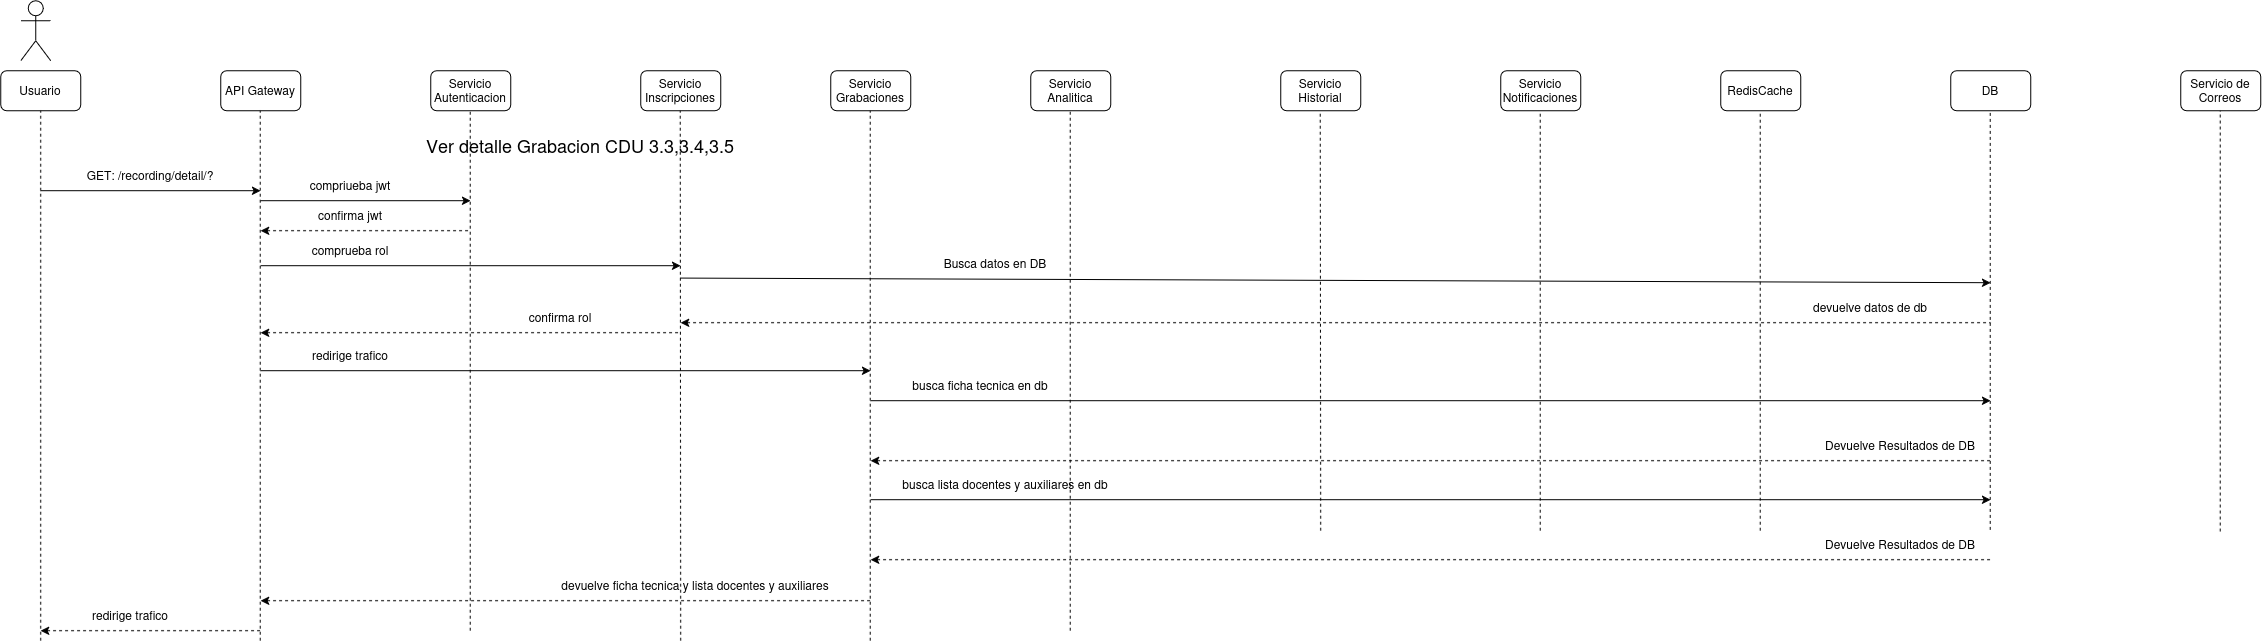

The diagram above was exported from draw.io. Its source (the exported page's mxGraphModel, read from the mxfile embedded in the PNG):
<mxGraphModel dx="2260" dy="1325" grid="1" gridSize="10" guides="1" tooltips="1" connect="1" arrows="1" fold="1" page="1" pageScale="1" pageWidth="850" pageHeight="1100" math="0" shadow="0">
  <root>
    <mxCell id="QPOmhryYJb00xFVQRuMN-0" />
    <mxCell id="QPOmhryYJb00xFVQRuMN-1" parent="QPOmhryYJb00xFVQRuMN-0" />
    <mxCell id="QPOmhryYJb00xFVQRuMN-2" parent="QPOmhryYJb00xFVQRuMN-1" style="shape=umlActor;verticalLabelPosition=bottom;verticalAlign=top;html=1;outlineConnect=0;" value="" vertex="1">
      <mxGeometry height="60" width="30" x="60" y="30" as="geometry" />
    </mxCell>
    <mxCell id="QPOmhryYJb00xFVQRuMN-3" parent="QPOmhryYJb00xFVQRuMN-1" style="rounded=1;whiteSpace=wrap;html=1;" value="Usuario" vertex="1">
      <mxGeometry height="40" width="80" x="40" y="100" as="geometry" />
    </mxCell>
    <mxCell id="QPOmhryYJb00xFVQRuMN-4" parent="QPOmhryYJb00xFVQRuMN-1" style="rounded=1;whiteSpace=wrap;html=1;" value="API Gateway" vertex="1">
      <mxGeometry height="40" width="80" x="260" y="100" as="geometry" />
    </mxCell>
    <mxCell id="QPOmhryYJb00xFVQRuMN-5" parent="QPOmhryYJb00xFVQRuMN-1" style="rounded=1;whiteSpace=wrap;html=1;" value="Servicio Autenticacion" vertex="1">
      <mxGeometry height="40" width="80" x="470" y="100" as="geometry" />
    </mxCell>
    <mxCell id="QPOmhryYJb00xFVQRuMN-6" parent="QPOmhryYJb00xFVQRuMN-1" style="rounded=1;whiteSpace=wrap;html=1;" value="Servicio Inscripciones" vertex="1">
      <mxGeometry height="40" width="80" x="680" y="100" as="geometry" />
    </mxCell>
    <mxCell id="QPOmhryYJb00xFVQRuMN-7" parent="QPOmhryYJb00xFVQRuMN-1" style="rounded=1;whiteSpace=wrap;html=1;" value="Servicio Grabaciones" vertex="1">
      <mxGeometry height="40" width="80" x="870" y="100" as="geometry" />
    </mxCell>
    <mxCell id="QPOmhryYJb00xFVQRuMN-8" parent="QPOmhryYJb00xFVQRuMN-1" style="rounded=1;whiteSpace=wrap;html=1;" value="Servicio Analitica" vertex="1">
      <mxGeometry height="40" width="80" x="1070" y="100" as="geometry" />
    </mxCell>
    <mxCell id="QPOmhryYJb00xFVQRuMN-9" parent="QPOmhryYJb00xFVQRuMN-1" style="rounded=1;whiteSpace=wrap;html=1;" value="RedisCache" vertex="1">
      <mxGeometry height="40" width="80" x="1760" y="100" as="geometry" />
    </mxCell>
    <mxCell id="QPOmhryYJb00xFVQRuMN-10" parent="QPOmhryYJb00xFVQRuMN-1" style="rounded=1;whiteSpace=wrap;html=1;" value="Servicio Notificaciones" vertex="1">
      <mxGeometry height="40" width="80" x="1540" y="100" as="geometry" />
    </mxCell>
    <mxCell id="QPOmhryYJb00xFVQRuMN-11" parent="QPOmhryYJb00xFVQRuMN-1" style="rounded=1;whiteSpace=wrap;html=1;" value="Servicio Historial" vertex="1">
      <mxGeometry height="40" width="80" x="1320" y="100" as="geometry" />
    </mxCell>
    <mxCell id="QPOmhryYJb00xFVQRuMN-12" parent="QPOmhryYJb00xFVQRuMN-1" style="rounded=1;whiteSpace=wrap;html=1;" value="DB" vertex="1">
      <mxGeometry height="40" width="80" x="1990" y="100" as="geometry" />
    </mxCell>
    <mxCell id="QPOmhryYJb00xFVQRuMN-13" parent="QPOmhryYJb00xFVQRuMN-1" style="rounded=1;whiteSpace=wrap;html=1;" value="Servicio de Correos" vertex="1">
      <mxGeometry height="40" width="80" x="2220" y="100" as="geometry" />
    </mxCell>
    <mxCell id="QPOmhryYJb00xFVQRuMN-14" edge="1" parent="QPOmhryYJb00xFVQRuMN-1" style="endArrow=classic;html=1;rounded=0;" value="">
      <mxGeometry height="50" relative="1" width="50" as="geometry">
        <mxPoint x="80" y="220" as="sourcePoint" />
        <mxPoint x="300" y="220" as="targetPoint" />
      </mxGeometry>
    </mxCell>
    <mxCell id="QPOmhryYJb00xFVQRuMN-15" parent="QPOmhryYJb00xFVQRuMN-1" style="text;html=1;whiteSpace=wrap;strokeColor=none;fillColor=none;align=center;verticalAlign=middle;rounded=0;" value="&lt;span style=&quot;font-size: 18px;&quot;&gt;Ver detalle Grabacion CDU 3.3,3.4,3.5&lt;/span&gt;" vertex="1">
      <mxGeometry height="30" width="420" x="410" y="160" as="geometry" />
    </mxCell>
    <mxCell id="QPOmhryYJb00xFVQRuMN-16" parent="QPOmhryYJb00xFVQRuMN-1" style="text;html=1;whiteSpace=wrap;strokeColor=none;fillColor=none;align=center;verticalAlign=middle;rounded=0;" value="GET: /recording/detail/?" vertex="1">
      <mxGeometry height="30" width="160" x="110" y="190" as="geometry" />
    </mxCell>
    <mxCell id="QPOmhryYJb00xFVQRuMN-17" edge="1" parent="QPOmhryYJb00xFVQRuMN-1" style="endArrow=none;dashed=1;html=1;rounded=0;entryX=0.5;entryY=1;entryDx=0;entryDy=0;" target="QPOmhryYJb00xFVQRuMN-3" value="">
      <mxGeometry height="50" relative="1" width="50" as="geometry">
        <mxPoint x="80" y="670" as="sourcePoint" />
        <mxPoint x="550" y="210" as="targetPoint" />
      </mxGeometry>
    </mxCell>
    <mxCell id="QPOmhryYJb00xFVQRuMN-18" edge="1" parent="QPOmhryYJb00xFVQRuMN-1" style="endArrow=none;dashed=1;html=1;rounded=0;entryX=0.5;entryY=1;entryDx=0;entryDy=0;" value="">
      <mxGeometry height="50" relative="1" width="50" as="geometry">
        <mxPoint x="299.5" y="670" as="sourcePoint" />
        <mxPoint x="299.5" y="140" as="targetPoint" />
      </mxGeometry>
    </mxCell>
    <mxCell id="QPOmhryYJb00xFVQRuMN-19" edge="1" parent="QPOmhryYJb00xFVQRuMN-1" style="endArrow=none;dashed=1;html=1;rounded=0;entryX=0.5;entryY=1;entryDx=0;entryDy=0;" value="">
      <mxGeometry height="50" relative="1" width="50" as="geometry">
        <mxPoint x="509.5" y="660" as="sourcePoint" />
        <mxPoint x="509.5" y="140" as="targetPoint" />
      </mxGeometry>
    </mxCell>
    <mxCell id="QPOmhryYJb00xFVQRuMN-20" edge="1" parent="QPOmhryYJb00xFVQRuMN-1" style="endArrow=none;dashed=1;html=1;rounded=0;entryX=0.5;entryY=1;entryDx=0;entryDy=0;" value="">
      <mxGeometry height="50" relative="1" width="50" as="geometry">
        <mxPoint x="720" y="670" as="sourcePoint" />
        <mxPoint x="719.5" y="140" as="targetPoint" />
      </mxGeometry>
    </mxCell>
    <mxCell id="QPOmhryYJb00xFVQRuMN-21" edge="1" parent="QPOmhryYJb00xFVQRuMN-1" style="endArrow=none;dashed=1;html=1;rounded=0;entryX=0.5;entryY=1;entryDx=0;entryDy=0;" value="">
      <mxGeometry height="50" relative="1" width="50" as="geometry">
        <mxPoint x="909.5" y="670" as="sourcePoint" />
        <mxPoint x="909.5" y="140" as="targetPoint" />
      </mxGeometry>
    </mxCell>
    <mxCell id="QPOmhryYJb00xFVQRuMN-22" edge="1" parent="QPOmhryYJb00xFVQRuMN-1" style="endArrow=none;dashed=1;html=1;rounded=0;entryX=0.5;entryY=1;entryDx=0;entryDy=0;" value="">
      <mxGeometry height="50" relative="1" width="50" as="geometry">
        <mxPoint x="1109.5" y="660" as="sourcePoint" />
        <mxPoint x="1109.5" y="140" as="targetPoint" />
      </mxGeometry>
    </mxCell>
    <mxCell id="QPOmhryYJb00xFVQRuMN-23" edge="1" parent="QPOmhryYJb00xFVQRuMN-1" style="endArrow=none;dashed=1;html=1;rounded=0;entryX=0.5;entryY=1;entryDx=0;entryDy=0;" value="">
      <mxGeometry height="50" relative="1" width="50" as="geometry">
        <mxPoint x="1360" y="560" as="sourcePoint" />
        <mxPoint x="1359.5" y="140" as="targetPoint" />
      </mxGeometry>
    </mxCell>
    <mxCell id="QPOmhryYJb00xFVQRuMN-24" edge="1" parent="QPOmhryYJb00xFVQRuMN-1" style="endArrow=none;dashed=1;html=1;rounded=0;entryX=0.5;entryY=1;entryDx=0;entryDy=0;" value="">
      <mxGeometry height="50" relative="1" width="50" as="geometry">
        <mxPoint x="1579.5" y="560" as="sourcePoint" />
        <mxPoint x="1579.5" y="140" as="targetPoint" />
      </mxGeometry>
    </mxCell>
    <mxCell id="QPOmhryYJb00xFVQRuMN-25" edge="1" parent="QPOmhryYJb00xFVQRuMN-1" style="endArrow=none;dashed=1;html=1;rounded=0;entryX=0.5;entryY=1;entryDx=0;entryDy=0;" value="">
      <mxGeometry height="50" relative="1" width="50" as="geometry">
        <mxPoint x="1799.5" y="560" as="sourcePoint" />
        <mxPoint x="1799.5" y="140" as="targetPoint" />
      </mxGeometry>
    </mxCell>
    <mxCell id="QPOmhryYJb00xFVQRuMN-26" edge="1" parent="QPOmhryYJb00xFVQRuMN-1" style="endArrow=none;dashed=1;html=1;rounded=0;entryX=0.5;entryY=1;entryDx=0;entryDy=0;" value="">
      <mxGeometry height="50" relative="1" width="50" as="geometry">
        <mxPoint x="2029.5" y="559.2000122070312" as="sourcePoint" />
        <mxPoint x="2029.5" y="140" as="targetPoint" />
      </mxGeometry>
    </mxCell>
    <mxCell id="QPOmhryYJb00xFVQRuMN-27" edge="1" parent="QPOmhryYJb00xFVQRuMN-1" style="endArrow=none;dashed=1;html=1;rounded=0;entryX=0.5;entryY=1;entryDx=0;entryDy=0;" value="">
      <mxGeometry height="50" relative="1" width="50" as="geometry">
        <mxPoint x="2259.5" y="560.7999877929688" as="sourcePoint" />
        <mxPoint x="2259.5" y="140" as="targetPoint" />
      </mxGeometry>
    </mxCell>
    <mxCell id="QPOmhryYJb00xFVQRuMN-32" edge="1" parent="QPOmhryYJb00xFVQRuMN-1" style="endArrow=classic;html=1;rounded=0;" value="">
      <mxGeometry height="50" relative="1" width="50" as="geometry">
        <mxPoint x="300" y="400" as="sourcePoint" />
        <mxPoint x="910" y="400" as="targetPoint" />
      </mxGeometry>
    </mxCell>
    <mxCell id="QPOmhryYJb00xFVQRuMN-33" parent="QPOmhryYJb00xFVQRuMN-1" style="text;html=1;whiteSpace=wrap;strokeColor=none;fillColor=none;align=center;verticalAlign=middle;rounded=0;" value="redirige trafico" vertex="1">
      <mxGeometry height="30" width="120" x="330" y="370" as="geometry" />
    </mxCell>
    <mxCell id="QPOmhryYJb00xFVQRuMN-34" edge="1" parent="QPOmhryYJb00xFVQRuMN-1" style="endArrow=classic;html=1;rounded=0;" value="">
      <mxGeometry height="50" relative="1" width="50" as="geometry">
        <mxPoint x="910" y="430" as="sourcePoint" />
        <mxPoint x="2030" y="430" as="targetPoint" />
      </mxGeometry>
    </mxCell>
    <mxCell id="QPOmhryYJb00xFVQRuMN-35" parent="QPOmhryYJb00xFVQRuMN-1" style="text;html=1;whiteSpace=wrap;strokeColor=none;fillColor=none;align=center;verticalAlign=middle;rounded=0;" value="busca ficha tecnica en db" vertex="1">
      <mxGeometry height="30" width="160" x="940" y="400" as="geometry" />
    </mxCell>
    <mxCell id="QPOmhryYJb00xFVQRuMN-36" edge="1" parent="QPOmhryYJb00xFVQRuMN-1" style="endArrow=none;html=1;rounded=0;startArrow=classic;startFill=1;endFill=0;dashed=1;" value="">
      <mxGeometry height="50" relative="1" width="50" as="geometry">
        <mxPoint x="910" y="490" as="sourcePoint" />
        <mxPoint x="2030" y="490" as="targetPoint" />
      </mxGeometry>
    </mxCell>
    <mxCell id="QPOmhryYJb00xFVQRuMN-37" parent="QPOmhryYJb00xFVQRuMN-1" style="text;html=1;whiteSpace=wrap;strokeColor=none;fillColor=none;align=center;verticalAlign=middle;rounded=0;" value="Devuelve Resultados de DB" vertex="1">
      <mxGeometry height="30" width="160" x="1860" y="460" as="geometry" />
    </mxCell>
    <mxCell id="QPOmhryYJb00xFVQRuMN-38" edge="1" parent="QPOmhryYJb00xFVQRuMN-1" style="endArrow=none;html=1;rounded=0;startArrow=classic;startFill=1;endFill=0;dashed=1;" value="">
      <mxGeometry height="50" relative="1" width="50" as="geometry">
        <mxPoint x="300" y="630" as="sourcePoint" />
        <mxPoint x="910" y="630" as="targetPoint" />
      </mxGeometry>
    </mxCell>
    <mxCell id="QPOmhryYJb00xFVQRuMN-39" parent="QPOmhryYJb00xFVQRuMN-1" style="text;html=1;whiteSpace=wrap;strokeColor=none;fillColor=none;align=center;verticalAlign=middle;rounded=0;" value="devuelve ficha tecnica y lista docentes y auxiliares" vertex="1">
      <mxGeometry height="30" width="290" x="590" y="600" as="geometry" />
    </mxCell>
    <mxCell id="QPOmhryYJb00xFVQRuMN-40" edge="1" parent="QPOmhryYJb00xFVQRuMN-1" style="endArrow=none;html=1;rounded=0;startArrow=classic;startFill=1;endFill=0;dashed=1;" value="">
      <mxGeometry height="50" relative="1" width="50" as="geometry">
        <mxPoint x="80" y="660" as="sourcePoint" />
        <mxPoint x="300" y="660" as="targetPoint" />
      </mxGeometry>
    </mxCell>
    <mxCell id="QPOmhryYJb00xFVQRuMN-41" parent="QPOmhryYJb00xFVQRuMN-1" style="text;html=1;whiteSpace=wrap;strokeColor=none;fillColor=none;align=center;verticalAlign=middle;rounded=0;" value="redirige trafico" vertex="1">
      <mxGeometry height="30" width="120" x="110" y="630" as="geometry" />
    </mxCell>
    <mxCell id="TeHQTeIxrjyHN37RW7uW-0" edge="1" parent="QPOmhryYJb00xFVQRuMN-1" style="endArrow=classic;html=1;rounded=0;" value="">
      <mxGeometry height="50" relative="1" width="50" as="geometry">
        <mxPoint x="910" y="529" as="sourcePoint" />
        <mxPoint x="2030" y="529" as="targetPoint" />
      </mxGeometry>
    </mxCell>
    <mxCell id="TeHQTeIxrjyHN37RW7uW-1" parent="QPOmhryYJb00xFVQRuMN-1" style="text;html=1;whiteSpace=wrap;strokeColor=none;fillColor=none;align=center;verticalAlign=middle;rounded=0;" value="busca lista docentes y auxiliares en db" vertex="1">
      <mxGeometry height="30" width="210" x="940" y="499" as="geometry" />
    </mxCell>
    <mxCell id="TeHQTeIxrjyHN37RW7uW-2" edge="1" parent="QPOmhryYJb00xFVQRuMN-1" style="endArrow=none;html=1;rounded=0;startArrow=classic;startFill=1;endFill=0;dashed=1;" value="">
      <mxGeometry height="50" relative="1" width="50" as="geometry">
        <mxPoint x="910" y="589" as="sourcePoint" />
        <mxPoint x="2030" y="589" as="targetPoint" />
      </mxGeometry>
    </mxCell>
    <mxCell id="TeHQTeIxrjyHN37RW7uW-3" parent="QPOmhryYJb00xFVQRuMN-1" style="text;html=1;whiteSpace=wrap;strokeColor=none;fillColor=none;align=center;verticalAlign=middle;rounded=0;" value="Devuelve Resultados de DB" vertex="1">
      <mxGeometry height="30" width="160" x="1860" y="559" as="geometry" />
    </mxCell>
    <mxCell id="_8FTf1jYy7sQR77H6sWI-0" edge="1" parent="QPOmhryYJb00xFVQRuMN-1" style="endArrow=classic;html=1;rounded=0;" value="">
      <mxGeometry height="50" relative="1" width="50" as="geometry">
        <mxPoint x="300" y="230" as="sourcePoint" />
        <mxPoint x="510" y="230" as="targetPoint" />
      </mxGeometry>
    </mxCell>
    <mxCell id="_8FTf1jYy7sQR77H6sWI-1" parent="QPOmhryYJb00xFVQRuMN-1" style="text;html=1;whiteSpace=wrap;strokeColor=none;fillColor=none;align=center;verticalAlign=middle;rounded=0;" value="compriueba jwt" vertex="1">
      <mxGeometry height="30" width="120" x="330" y="200" as="geometry" />
    </mxCell>
    <mxCell id="_8FTf1jYy7sQR77H6sWI-2" edge="1" parent="QPOmhryYJb00xFVQRuMN-1" style="endArrow=none;html=1;rounded=0;startArrow=classic;startFill=1;endFill=0;dashed=1;" value="">
      <mxGeometry height="50" relative="1" width="50" as="geometry">
        <mxPoint x="300" y="260" as="sourcePoint" />
        <mxPoint x="510" y="260" as="targetPoint" />
      </mxGeometry>
    </mxCell>
    <mxCell id="_8FTf1jYy7sQR77H6sWI-3" parent="QPOmhryYJb00xFVQRuMN-1" style="text;html=1;whiteSpace=wrap;strokeColor=none;fillColor=none;align=center;verticalAlign=middle;rounded=0;" value="confirma jwt" vertex="1">
      <mxGeometry height="30" width="120" x="330" y="230" as="geometry" />
    </mxCell>
    <mxCell id="_8FTf1jYy7sQR77H6sWI-4" edge="1" parent="QPOmhryYJb00xFVQRuMN-1" style="endArrow=classic;html=1;rounded=0;" value="">
      <mxGeometry height="50" relative="1" width="50" as="geometry">
        <mxPoint x="300" y="295" as="sourcePoint" />
        <mxPoint x="720" y="295" as="targetPoint" />
      </mxGeometry>
    </mxCell>
    <mxCell id="_8FTf1jYy7sQR77H6sWI-5" parent="QPOmhryYJb00xFVQRuMN-1" style="text;html=1;whiteSpace=wrap;strokeColor=none;fillColor=none;align=center;verticalAlign=middle;rounded=0;" value="comprueba rol" vertex="1">
      <mxGeometry height="30" width="120" x="330" y="265" as="geometry" />
    </mxCell>
    <mxCell id="_8FTf1jYy7sQR77H6sWI-6" edge="1" parent="QPOmhryYJb00xFVQRuMN-1" style="endArrow=none;html=1;rounded=0;startArrow=classic;startFill=1;endFill=0;dashed=1;" value="">
      <mxGeometry height="50" relative="1" width="50" as="geometry">
        <mxPoint x="300" y="362" as="sourcePoint" />
        <mxPoint x="720" y="362" as="targetPoint" />
      </mxGeometry>
    </mxCell>
    <mxCell id="_8FTf1jYy7sQR77H6sWI-7" parent="QPOmhryYJb00xFVQRuMN-1" style="text;html=1;whiteSpace=wrap;strokeColor=none;fillColor=none;align=center;verticalAlign=middle;rounded=0;" value="confirma rol" vertex="1">
      <mxGeometry height="30" width="120" x="540" y="332" as="geometry" />
    </mxCell>
    <mxCell id="_8FTf1jYy7sQR77H6sWI-8" edge="1" parent="QPOmhryYJb00xFVQRuMN-1" style="endArrow=classic;html=1;rounded=0;" value="">
      <mxGeometry height="50" relative="1" width="50" as="geometry">
        <mxPoint x="720" y="307.38" as="sourcePoint" />
        <mxPoint x="2030" y="312" as="targetPoint" />
      </mxGeometry>
    </mxCell>
    <mxCell id="_8FTf1jYy7sQR77H6sWI-9" parent="QPOmhryYJb00xFVQRuMN-1" style="text;html=1;whiteSpace=wrap;strokeColor=none;fillColor=none;align=center;verticalAlign=middle;rounded=0;" value="Busca datos en DB" vertex="1">
      <mxGeometry height="30" width="170" x="950" y="277.38" as="geometry" />
    </mxCell>
    <mxCell id="_8FTf1jYy7sQR77H6sWI-10" edge="1" parent="QPOmhryYJb00xFVQRuMN-1" style="endArrow=none;html=1;rounded=0;endFill=0;startArrow=classic;startFill=1;dashed=1;" value="">
      <mxGeometry height="50" relative="1" width="50" as="geometry">
        <mxPoint x="720" y="352" as="sourcePoint" />
        <mxPoint x="2030" y="352" as="targetPoint" />
      </mxGeometry>
    </mxCell>
    <mxCell id="_8FTf1jYy7sQR77H6sWI-11" parent="QPOmhryYJb00xFVQRuMN-1" style="text;html=1;whiteSpace=wrap;strokeColor=none;fillColor=none;align=center;verticalAlign=middle;rounded=0;" value="devuelve datos de db" vertex="1">
      <mxGeometry height="30" width="220" x="1800" y="322.00000000000006" as="geometry" />
    </mxCell>
  </root>
</mxGraphModel>